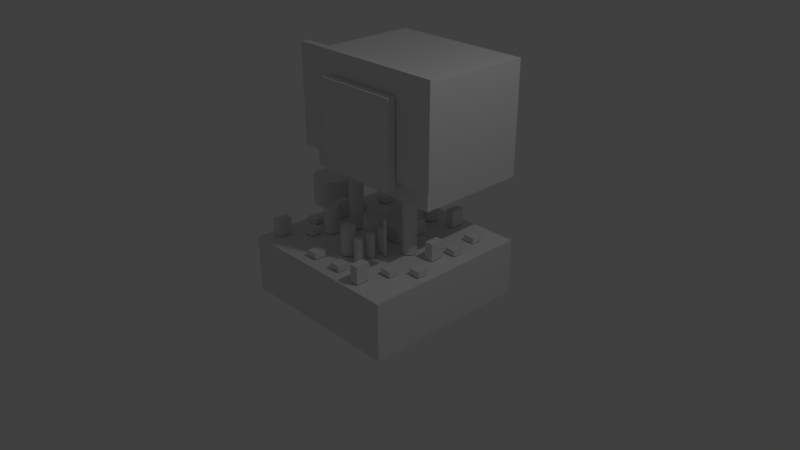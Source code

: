 # Source: satellite_collision.blend  (saved by Blender 2.79.0; exported with 4.5.12 LTS)
import bpy
from mathutils import Matrix  # noqa: F401  (used for matrix-valued properties, if any)

bpy.ops.wm.read_factory_settings(use_empty=True)
scene = bpy.context.scene
scene.name = 'Scene'

# ---- collections
col_collection_1 = bpy.data.collections.new('Collection 1'); scene.collection.children.link(col_collection_1)

# ---- world
world_world = bpy.data.worlds.new('World'); scene.world = world_world
world_world.color = (0.05088, 0.05088, 0.05088)
world_world.use_sun_shadow = False
world_world.sun_shadow_jitter_overblur = 0.0
world_world.cycles.sampling_method = 'MANUAL'

# ---- cameras
cam_camera = bpy.data.cameras.new('Camera')
cam_camera.clip_end = 100.0
cam_camera.lens = 35.0
cam_camera.sensor_width = 32.0
cam_camera.sensor_height = 18.0
cam_camera.ortho_scale = 7.314
cam_camera.dof.focus_distance = 0.0
cam_camera.dof.aperture_fstop = 128.0

# ---- lights
light_lamp = bpy.data.lights.new('Lamp', 'POINT')
light_lamp.transmission_factor = 0.0
light_lamp.cutoff_distance = 30.0
light_lamp.energy = 100.0
light_lamp.shadow_buffer_clip_start = 1.001
light_lamp.shadow_soft_size = 0.1
light_lamp.shadow_maximum_resolution = 0.006
light_lamp.use_absolute_resolution = True

# ---- meshes
me_satellite_mock_up_collision = bpy.data.meshes.new('satellite mock up collision')
me_satellite_mock_up_collision.from_pydata([(83.77, -66.93, 65.44), (83.77, -66.93, -86.96), (83.77, -16.13, 65.44), (83.77, -16.13, -86.96), (-68.63, -66.93, 65.44), (-68.63, -16.13, 65.44), (-68.63, -66.93, -86.96), (-68.63, -16.13, -86.96), (-25.29, -15.37, -14.93), (-24.19, 35.43, -14.84), (-24.19, -15.37, -14.84), (-23.12, 35.43, -14.55), (-23.12, -15.37, -14.55), (-22.12, 35.43, -14.08), (-22.12, -15.37, -14.08), (-21.21, 35.43, -13.45), (-21.21, -15.37, -13.45), (-20.43, 35.43, -12.67), (-20.43, -15.37, -12.67), (-19.79, 35.43, -11.76), (-19.79, -15.37, -11.76), (-19.32, 35.43, -10.76), (-19.32, -15.37, -10.76), (-19.04, 35.43, -9.687), (-19.04, -15.37, -9.687), (-18.94, 35.43, -8.585), (-18.94, -15.37, -8.585), (-19.04, 35.43, -7.482), (-19.04, -15.37, -7.482), (-19.32, 35.43, -6.413), (-19.32, -15.37, -6.413), (-19.79, 35.43, -5.41), (-19.79, -15.37, -5.41), (-20.43, 35.43, -4.503), (-20.43, -15.37, -4.503), (-21.21, 35.43, -3.72), (-21.21, -15.37, -3.72), (-22.12, 35.43, -3.085), (-22.12, -15.37, -3.085), (-23.12, 35.43, -2.618), (-23.12, -15.37, -2.618), (-24.19, 35.43, -2.331), (-24.19, -15.37, -2.331), (-25.29, 35.43, -2.235), (-25.29, -15.37, -2.235), (-26.39, 35.43, -2.331), (-26.39, -15.37, -2.331), (-27.46, 35.43, -2.618), (-27.46, -15.37, -2.618), (-28.47, 35.43, -3.085), (-28.47, -15.37, -3.085), (-29.37, 35.43, -3.72), (-29.37, -15.37, -3.72), (-30.16, 35.43, -4.503), (-30.16, -15.37, -4.503), (-30.79, 35.43, -5.41), (-30.79, -15.37, -5.41), (-31.26, 35.43, -6.413), (-31.26, -15.37, -6.413), (-31.54, 35.43, -7.482), (-31.54, -15.37, -7.482), (-31.64, 35.43, -8.585), (-31.64, -15.37, -8.585), (-31.54, 35.43, -9.687), (-31.54, -15.37, -9.687), (-31.26, 35.43, -10.76), (-31.26, -15.37, -10.76), (-30.79, 35.43, -11.76), (-30.79, -15.37, -11.76), (-30.16, 35.43, -12.67), (-30.16, -15.37, -12.67), (-29.37, 35.43, -13.45), (-29.37, -15.37, -13.45), (-28.47, 35.43, -14.08), (-28.47, -15.37, -14.08), (-27.46, 35.43, -14.55), (-27.46, -15.37, -14.55), (-26.39, 35.43, -14.84), (-26.39, -15.37, -14.84), (-25.29, 35.43, -14.93), (-25.29, 35.43, -8.585), (-25.29, -15.37, -8.585), (73.51, 137.8, -97.48), (73.51, 137.8, 4.115), (73.51, 36.2, -97.48), (73.51, 36.2, 4.115), (-58.1, 137.8, -97.48), (-58.1, 36.2, -97.48), (-58.1, 137.8, 4.115), (-58.1, 36.2, 4.115), (-1.57, -10.29, 45.68), (-1.57, -10.29, 55.84), (-1.57, -15.37, 45.68), (-1.57, -15.37, 55.84), (-11.73, -10.29, 45.68), (-11.73, -15.37, 45.68), (-11.73, -10.29, 55.84), (-11.73, -15.37, 55.84), (34.84, -0.1259, -78.93), (34.84, -0.1259, -66.23), (34.84, -15.37, -78.93), (34.84, -15.37, -66.23), (27.22, -0.1259, -78.93), (27.22, -15.37, -78.93), (27.22, -0.1259, -66.23), (27.22, -15.37, -66.23), (24.31, 4.954, 10.38), (24.03, 4.954, 10.39), (24.03, -15.37, 10.39), (23.76, -15.37, 10.38), (23.76, 4.954, 10.38), (23.2, 4.954, 10.29), (23.2, -15.37, 10.29), (22.67, 4.954, 10.13), (22.67, -15.37, 10.13), (22.17, 4.954, 9.898), (22.17, -15.37, 9.898), (21.7, 4.954, 9.592), (21.7, -15.37, 9.592), (21.29, 4.954, 9.22), (21.29, -15.37, 9.22), (20.93, 4.954, 8.793), (20.93, -15.37, 8.793), (20.64, 4.954, 8.318), (20.64, -15.37, 8.318), (20.43, 4.954, 7.806), (20.43, -15.37, 7.806), (20.29, 4.954, 7.268), (20.29, -15.37, 7.268), (20.23, 4.954, 6.715), (20.23, -15.37, 6.715), (20.25, 4.954, 6.159), (20.25, -15.37, 6.159), (20.35, 4.954, 5.612), (20.35, -15.37, 5.612), (20.53, 4.954, 5.086), (20.53, -15.37, 5.086), (20.78, 4.954, 4.591), (20.78, -15.37, 4.591), (21.1, 4.954, 4.139), (21.1, -15.37, 4.139), (21.49, 4.954, 3.738), (21.49, -15.37, 3.738), (21.93, 4.954, 3.398), (21.93, -15.37, 3.398), (22.42, 4.954, 3.126), (22.42, -15.37, 3.126), (22.94, 4.954, 2.927), (22.94, -15.37, 2.927), (23.48, 4.954, 2.807), (23.48, -15.37, 2.807), (24.03, 4.954, 2.766), (24.03, -15.37, 2.766), (24.59, 4.954, 2.807), (24.59, -15.37, 2.807), (25.13, 4.954, 2.927), (25.13, -15.37, 2.927), (25.65, 4.954, 3.126), (25.65, -15.37, 3.126), (26.14, 4.954, 3.398), (26.14, -15.37, 3.398), (26.58, 4.954, 3.738), (26.58, -15.37, 3.738), (26.96, 4.954, 4.139), (26.96, -15.37, 4.139), (27.29, 4.954, 4.591), (27.29, -15.37, 4.591), (27.54, 4.954, 5.086), (27.54, -15.37, 5.086), (27.72, 4.954, 5.612), (27.72, -15.37, 5.612), (27.82, 4.954, 6.159), (27.82, -15.37, 6.159), (27.84, 4.954, 6.715), (27.84, -15.37, 6.715), (27.78, 4.954, 7.268), (27.78, -15.37, 7.268), (27.64, 4.954, 7.806), (27.64, -15.37, 7.806), (27.42, 4.954, 8.318), (27.42, -15.37, 8.318), (27.13, 4.954, 8.793), (27.13, -15.37, 8.793), (26.78, 4.954, 9.22), (26.78, -15.37, 9.22), (26.36, 4.954, 9.592), (26.36, -15.37, 9.592), (25.9, 4.954, 9.898), (25.9, -15.37, 9.898), (25.39, 4.954, 10.13), (25.39, -15.37, 10.13), (24.86, 4.954, 10.29), (24.86, -15.37, 10.29), (24.31, -15.37, 10.38), (24.03, 4.954, 6.576), (24.03, -15.37, 6.576), (23.58, -2.666, -43.51), (23.58, -2.666, -11.76), (23.58, -15.37, -43.51), (23.58, -15.37, -11.76), (-8.17, -2.666, -43.51), (-8.17, -15.37, -43.51), (-8.17, -2.666, -11.76), (-8.17, -15.37, -11.76), (81.36, 144.1, 11.23), (81.36, 55.25, 11.23), (81.36, 144.1, 4.877), (81.36, 55.25, 4.877), (-65.96, 144.1, 11.23), (-65.96, 144.1, 4.877), (-65.96, 55.25, 11.23), (-65.96, 55.25, 4.877), (-81.2, -15.37, -45.43), (-79.27, 10.03, -45.33), (-79.27, -15.37, -45.33), (-77.37, 10.03, -45.01), (-77.37, -15.37, -45.01), (-75.51, 10.03, -44.5), (-75.51, -15.37, -44.5), (-73.72, 10.03, -43.79), (-73.72, -15.37, -43.79), (-72.02, 10.03, -42.88), (-72.02, -15.37, -42.88), (-70.43, 10.03, -41.8), (-70.43, -15.37, -41.8), (-68.96, 10.03, -40.55), (-68.96, -15.37, -40.55), (-67.63, 10.03, -39.16), (-67.63, -15.37, -39.16), (-66.47, 10.03, -37.62), (-66.47, -15.37, -37.62), (-65.47, 10.03, -35.97), (-65.47, -15.37, -35.97), (-64.66, 10.03, -34.22), (-64.66, -15.37, -34.22), (-64.05, 10.03, -32.4), (-64.05, -15.37, -32.4), (-63.63, 10.03, -30.51), (-63.63, -15.37, -30.51), (-63.43, 10.03, -28.6), (-63.43, -15.37, -28.6), (-63.43, 10.03, -26.67), (-63.43, -15.37, -26.67), (-63.63, 10.03, -24.76), (-63.63, -15.37, -24.76), (-64.05, 10.03, -22.87), (-64.05, -15.37, -22.87), (-64.66, 10.03, -21.05), (-64.66, -15.37, -21.05), (-65.47, 10.03, -19.3), (-65.47, -15.37, -19.3), (-66.47, 10.03, -17.65), (-66.47, -15.37, -17.65), (-67.63, 10.03, -16.11), (-67.63, -15.37, -16.11), (-68.96, 10.03, -14.72), (-68.96, -15.37, -14.72), (-70.43, 10.03, -13.47), (-70.43, -15.37, -13.47), (-72.02, 10.03, -12.39), (-72.02, -15.37, -12.39), (-73.72, 10.03, -11.48), (-73.72, -15.37, -11.48), (-75.51, 10.03, -10.77), (-75.51, -15.37, -10.77), (-77.37, 10.03, -10.25), (-77.37, -15.37, -10.25), (-79.27, 10.03, -9.943), (-79.27, -15.37, -9.943), (-81.2, 10.03, -9.839), (-81.2, -15.37, -9.839), (-83.12, 10.03, -9.943), (-83.12, -15.37, -9.943), (-85.02, 10.03, -10.25), (-85.02, -15.37, -10.25), (-86.88, 10.03, -10.77), (-86.88, -15.37, -10.77), (-88.67, 10.03, -11.48), (-88.67, -15.37, -11.48), (-90.37, 10.03, -12.39), (-90.37, -15.37, -12.39), (-91.96, 10.03, -13.47), (-91.96, -15.37, -13.47), (-93.43, 10.03, -14.72), (-93.43, -15.37, -14.72), (-94.76, 10.03, -16.11), (-94.76, -15.37, -16.11), (-95.92, 10.03, -17.65), (-95.92, -15.37, -17.65), (-96.92, 10.03, -19.3), (-96.92, -15.37, -19.3), (-97.73, 10.03, -21.05), (-97.73, -15.37, -21.05), (-98.34, 10.03, -22.87), (-98.34, -15.37, -22.87), (-98.76, 10.03, -24.76), (-98.76, -15.37, -24.76), (-98.96, 10.03, -26.67), (-98.96, -15.37, -26.67), (-98.96, 10.03, -28.6), (-98.96, -15.37, -28.6), (-98.76, 10.03, -30.51), (-98.76, -15.37, -30.51), (-98.34, 10.03, -32.4), (-98.34, -15.37, -32.4), (-97.73, 10.03, -34.22), (-97.73, -15.37, -34.22), (-96.92, 10.03, -35.97), (-96.92, -15.37, -35.97), (-95.92, 10.03, -37.62), (-95.92, -15.37, -37.62), (-94.76, 10.03, -39.16), (-94.76, -15.37, -39.16), (-93.43, 10.03, -40.55), (-93.43, -15.37, -40.55), (-91.96, 10.03, -41.8), (-91.96, -15.37, -41.8), (-90.37, 10.03, -42.88), (-90.37, -15.37, -42.88), (-88.67, 10.03, -43.79), (-88.67, -15.37, -43.79), (-86.88, 10.03, -44.5), (-86.88, -15.37, -44.5), (-85.02, 10.03, -45.01), (-85.02, -15.37, -45.01), (-83.12, 10.03, -45.33), (-83.12, -15.37, -45.33), (-81.2, 10.03, -45.43), (-81.2, 10.03, -27.63), (-81.2, -15.37, -27.63), (-32.81, -15.37, 7.506), (-31.98, 8.764, 7.56), (-31.98, -15.37, 7.56), (-31.16, 8.764, 7.722), (-31.16, -15.37, 7.722), (-30.38, 8.764, 7.989), (-30.38, -15.37, 7.989), (-29.63, 8.764, 8.357), (-29.63, -15.37, 8.357), (-28.94, 8.764, 8.818), (-28.94, -15.37, 8.818), (-28.32, 8.764, 9.366), (-28.32, -15.37, 9.366), (-27.77, 8.764, 9.99), (-27.77, -15.37, 9.99), (-27.31, 8.764, 10.68), (-27.31, -15.37, 10.68), (-26.94, 8.764, 11.43), (-26.94, -15.37, 11.43), (-26.67, 8.764, 12.21), (-26.67, -15.37, 12.21), (-26.51, 8.764, 13.03), (-26.51, -15.37, 13.03), (-26.46, 8.764, 13.86), (-26.46, -15.37, 13.86), (-26.51, 8.764, 14.68), (-26.51, -15.37, 14.68), (-26.67, 8.764, 15.5), (-26.67, -15.37, 15.5), (-26.94, 8.764, 16.29), (-26.94, -15.37, 16.29), (-27.31, 8.764, 17.03), (-27.31, -15.37, 17.03), (-27.77, 8.764, 17.72), (-27.77, -15.37, 17.72), (-28.32, 8.764, 18.35), (-28.32, -15.37, 18.35), (-28.94, 8.764, 18.89), (-28.94, -15.37, 18.89), (-29.63, 8.764, 19.36), (-29.63, -15.37, 19.36), (-30.38, 8.764, 19.72), (-30.38, -15.37, 19.72), (-31.16, 8.764, 19.99), (-31.16, -15.37, 19.99), (-31.98, 8.764, 20.15), (-31.98, -15.37, 20.15), (-32.81, 8.764, 20.21), (-32.81, -15.37, 20.21), (-33.63, 8.764, 20.15), (-33.63, -15.37, 20.15), (-34.45, 8.764, 19.99), (-34.45, -15.37, 19.99), (-35.24, 8.764, 19.72), (-35.24, -15.37, 19.72), (-35.98, 8.764, 19.36), (-35.98, -15.37, 19.36), (-36.67, 8.764, 18.89), (-36.67, -15.37, 18.89), (-37.3, 8.764, 18.35), (-37.3, -15.37, 18.35), (-37.84, 8.764, 17.72), (-37.84, -15.37, 17.72), (-38.3, 8.764, 17.03), (-38.3, -15.37, 17.03), (-38.67, 8.764, 16.29), (-38.67, -15.37, 16.29), (-38.94, 8.764, 15.5), (-38.94, -15.37, 15.5), (-39.1, 8.764, 14.68), (-39.1, -15.37, 14.68), (-39.16, 8.764, 13.86), (-39.16, -15.37, 13.86), (-39.1, 8.764, 13.03), (-39.1, -15.37, 13.03), (-38.94, 8.764, 12.21), (-38.94, -15.37, 12.21), (-38.67, 8.764, 11.43), (-38.67, -15.37, 11.43), (-38.3, 8.764, 10.68), (-38.3, -15.37, 10.68), (-37.84, 8.764, 9.99), (-37.84, -15.37, 9.99), (-37.3, 8.764, 9.366), (-37.3, -15.37, 9.366), (-36.67, 8.764, 8.818), (-36.67, -15.37, 8.818), (-35.98, 8.764, 8.357), (-35.98, -15.37, 8.357), (-35.24, 8.764, 7.989), (-35.24, -15.37, 7.989), (-34.45, 8.764, 7.722), (-34.45, -15.37, 7.722), (-33.63, 8.764, 7.56), (-33.63, -15.37, 7.56), (-32.81, 8.764, 7.506), (-32.81, 8.764, 13.86), (-32.81, -15.37, 13.86), (45.8, 123.9, 19.61), (45.8, 47.71, 19.61), (45.8, 123.9, 11.99), (45.8, 47.71, 11.99), (-30.4, 123.9, 19.61), (-30.4, 123.9, 11.99), (-30.4, 47.71, 19.61), (-30.4, 47.71, 11.99), (31.53, -15.37, 8.875), (31.75, 17.65, 8.894), (31.75, -15.37, 8.894), (31.97, 17.65, 8.951), (31.97, -15.37, 8.951), (32.17, 17.65, 9.045), (32.17, -15.37, 9.045), (32.35, 17.65, 9.172), (32.35, -15.37, 9.172), (32.51, 17.65, 9.328), (32.51, -15.37, 9.328), (32.63, 17.65, 9.51), (32.63, -15.37, 9.51), (32.73, 17.65, 9.71), (32.73, -15.37, 9.71), (32.78, 17.65, 9.924), (32.78, -15.37, 9.924), (32.8, 17.65, 10.14), (32.8, -15.37, 10.14), (32.78, 17.65, 10.37), (32.78, -15.37, 10.37), (32.73, 17.65, 10.58), (32.73, -15.37, 10.58), (32.63, 17.65, 10.78), (32.63, -15.37, 10.78), (32.51, 17.65, 10.96), (32.51, -15.37, 10.96), (32.35, 17.65, 11.12), (32.35, -15.37, 11.12), (32.17, 17.65, 11.24), (32.17, -15.37, 11.24), (31.97, 17.65, 11.34), (31.97, -15.37, 11.34), (31.75, 17.65, 11.4), (31.75, -15.37, 11.4), (31.53, 17.65, 11.41), (31.53, -15.37, 11.41), (31.31, 17.65, 11.4), (31.31, -15.37, 11.4), (31.1, 17.65, 11.34), (31.1, -15.37, 11.34), (30.9, 17.65, 11.24), (30.9, -15.37, 11.24), (30.72, 17.65, 11.12), (30.72, -15.37, 11.12), (30.56, 17.65, 10.96), (30.56, -15.37, 10.96), (30.43, 17.65, 10.78), (30.43, -15.37, 10.78), (30.34, 17.65, 10.58), (30.34, -15.37, 10.58), (30.28, 17.65, 10.37), (30.28, -15.37, 10.37), (30.26, 17.65, 10.14), (30.26, -15.37, 10.14), (30.28, 17.65, 9.924), (30.28, -15.37, 9.924), (30.34, 17.65, 9.71), (30.34, -15.37, 9.71), (30.43, 17.65, 9.51), (30.43, -15.37, 9.51), (30.56, 17.65, 9.328), (30.56, -15.37, 9.328), (30.72, 17.65, 9.172), (30.72, -15.37, 9.172), (30.9, 17.65, 9.045), (30.9, -15.37, 9.045), (31.1, 17.65, 8.951), (31.1, -15.37, 8.951), (31.31, 17.65, 8.894), (31.31, -15.37, 8.894), (31.53, 17.65, 8.875), (31.53, 17.65, 10.14), (31.53, -15.37, 10.14), (-41.71, -10.29, -67.11), (-41.71, -10.29, -56.95), (-41.71, -15.37, -67.11), (-41.71, -15.37, -56.95), (-51.87, -10.29, -67.11), (-51.87, -15.37, -67.11), (-51.87, -10.29, -56.95), (-51.87, -15.37, -56.95), (-46.5, -10.29, -39.4), (-46.5, -10.29, -29.24), (-46.5, -15.37, -39.4), (-46.5, -15.37, -29.24), (-56.66, -10.29, -39.4), (-56.66, -15.37, -39.4), (-56.66, -10.29, -29.24), (-56.66, -15.37, -29.24), (-51.73, -10.29, 6.523), (-51.73, -10.29, 16.68), (-51.73, -15.37, 6.523), (-51.73, -15.37, 16.68), (-61.89, -10.29, 6.523), (-61.89, -15.37, 6.523), (-61.89, -10.29, 16.68), (-61.89, -15.37, 16.68), (-36.12, -10.29, 22.61), (-36.12, -10.29, 32.77), (-36.12, -15.37, 22.61), (-36.12, -15.37, 32.77), (-46.28, -10.29, 22.61), (-46.28, -15.37, 22.61), (-46.28, -10.29, 32.77), (-46.28, -15.37, 32.77), (27.14, -10.29, 45.68), (27.14, -10.29, 55.84), (27.14, -15.37, 45.68), (27.14, -15.37, 55.84), (16.98, -10.29, 45.68), (16.98, -15.37, 45.68), (16.98, -10.29, 55.84), (16.98, -15.37, 55.84), (61.69, -10.29, 22.61), (61.69, -10.29, 32.77), (61.69, -15.37, 22.61), (61.69, -15.37, 32.77), (51.53, -10.29, 22.61), (51.53, -15.37, 22.61), (51.53, -10.29, 32.77), (51.53, -15.37, 32.77), (77.3, -10.29, 6.523), (77.3, -10.29, 16.68), (77.3, -15.37, 6.523), (77.3, -15.37, 16.68), (67.14, -10.29, 6.523), (67.14, -15.37, 6.523), (67.14, -10.29, 16.68), (67.14, -15.37, 16.68), (72.07, -10.29, -39.4), (72.07, -10.29, -29.24), (72.07, -15.37, -39.4), (72.07, -15.37, -29.24), (61.91, -10.29, -39.4), (61.91, -15.37, -39.4), (61.91, -10.29, -29.24), (61.91, -15.37, -29.24), (67.28, -10.29, -67.11), (67.28, -10.29, -56.95), (67.28, -15.37, -67.11), (67.28, -15.37, -56.95), (57.12, -10.29, -67.11), (57.12, -15.37, -67.11), (57.12, -10.29, -56.95), (57.12, -15.37, -56.95), (7.705, -15.37, -72.08), (8.808, 35.43, -71.99), (8.808, -15.37, -71.99), (9.877, 35.43, -71.7), (9.877, -15.37, -71.7), (10.88, 35.43, -71.23), (10.88, -15.37, -71.23), (11.79, 35.43, -70.6), (11.79, -15.37, -70.6), (12.57, 35.43, -69.82), (12.57, -15.37, -69.82), (13.2, 35.43, -68.91), (13.2, -15.37, -68.91), (13.67, 35.43, -67.91), (13.67, -15.37, -67.91), (13.96, 35.43, -66.84), (13.96, -15.37, -66.84), (14.05, 35.43, -65.73), (14.05, -15.37, -65.73), (13.96, 35.43, -64.63), (13.96, -15.37, -64.63), (13.67, 35.43, -63.56), (13.67, -15.37, -63.56), (13.2, 35.43, -62.56), (13.2, -15.37, -62.56), (12.57, 35.43, -61.65), (12.57, -15.37, -61.65), (11.79, 35.43, -60.87), (11.79, -15.37, -60.87), (10.88, 35.43, -60.24), (10.88, -15.37, -60.24), (9.877, 35.43, -59.77), (9.877, -15.37, -59.77), (8.808, 35.43, -59.48), (8.808, -15.37, -59.48), (7.705, 35.43, -59.38), (7.705, -15.37, -59.38), (6.602, 35.43, -59.48), (6.602, -15.37, -59.48), (5.533, 35.43, -59.77), (5.533, -15.37, -59.77), (4.53, 35.43, -60.24), (4.53, -15.37, -60.24), (3.623, 35.43, -60.87), (3.623, -15.37, -60.87), (2.841, 35.43, -61.65), (2.841, -15.37, -61.65), (2.206, 35.43, -62.56), (2.206, -15.37, -62.56), (1.738, 35.43, -63.56), (1.738, -15.37, -63.56), (1.451, 35.43, -64.63), (1.451, -15.37, -64.63), (1.355, 35.43, -65.73), (1.355, -15.37, -65.73), (1.451, 35.43, -66.84), (1.451, -15.37, -66.84), (1.738, 35.43, -67.91), (1.738, -15.37, -67.91), (2.206, 35.43, -68.91), (2.206, -15.37, -68.91), (2.841, 35.43, -69.82), (2.841, -15.37, -69.82), (3.623, 35.43, -70.6), (3.623, -15.37, -70.6), (4.53, 35.43, -71.23), (4.53, -15.37, -71.23), (5.533, 35.43, -71.7), (5.533, -15.37, -71.7), (6.602, 35.43, -71.99), (6.602, -15.37, -71.99), (7.705, 35.43, -72.08), (7.705, 35.43, -65.73), (7.705, -15.37, -65.73), (40.7, -15.37, -14.93), (41.8, 35.43, -14.84), (41.8, -15.37, -14.84), (42.87, 35.43, -14.55), (42.87, -15.37, -14.55), (43.88, 35.43, -14.08), (43.88, -15.37, -14.08), (44.78, 35.43, -13.45), (44.78, -15.37, -13.45), (45.56, 35.43, -12.67), (45.56, -15.37, -12.67), (46.2, 35.43, -11.76), (46.2, -15.37, -11.76), (46.67, 35.43, -10.76), (46.67, -15.37, -10.76), (46.95, 35.43, -9.687), (46.95, -15.37, -9.687), (47.05, 35.43, -8.585), (47.05, -15.37, -8.585), (46.95, 35.43, -7.482), (46.95, -15.37, -7.482), (46.67, 35.43, -6.413), (46.67, -15.37, -6.413), (46.2, 35.43, -5.41), (46.2, -15.37, -5.41), (45.56, 35.43, -4.503), (45.56, -15.37, -4.503), (44.78, 35.43, -3.72), (44.78, -15.37, -3.72), (43.88, 35.43, -3.085), (43.88, -15.37, -3.085), (42.87, 35.43, -2.618), (42.87, -15.37, -2.618), (41.8, 35.43, -2.331), (41.8, -15.37, -2.331), (40.7, 35.43, -2.235), (40.7, -15.37, -2.235), (39.6, 35.43, -2.331), (39.6, -15.37, -2.331), (38.53, 35.43, -2.618), (38.53, -15.37, -2.618), (37.53, 35.43, -3.085), (37.53, -15.37, -3.085), (36.62, 35.43, -3.72), (36.62, -15.37, -3.72), (35.84, 35.43, -4.503), (35.84, -15.37, -4.503), (35.2, 35.43, -5.41), (35.2, -15.37, -5.41), (34.73, 35.43, -6.413), (34.73, -15.37, -6.413), (34.45, 35.43, -7.482), (34.45, -15.37, -7.482), (34.35, 35.43, -8.585), (34.35, -15.37, -8.585), (34.45, 35.43, -9.687), (34.45, -15.37, -9.687), (34.73, 35.43, -10.76), (34.73, -15.37, -10.76), (35.2, 35.43, -11.76), (35.2, -15.37, -11.76), (35.84, 35.43, -12.67), (35.84, -15.37, -12.67), (36.62, 35.43, -13.45), (36.62, -15.37, -13.45), (37.53, 35.43, -14.08), (37.53, -15.37, -14.08), (38.53, 35.43, -14.55), (38.53, -15.37, -14.55), (39.6, 35.43, -14.84), (39.6, -15.37, -14.84), (40.7, 35.43, -14.93), (40.7, 35.43, -8.585), (40.7, -15.37, -8.585), (-53.94, -0.1259, 40.56), (-53.94, -0.1259, 53.26), (-53.94, -15.37, 40.56), (-53.94, -15.37, 53.26), (-61.56, -0.1259, 40.56), (-61.56, -15.37, 40.56), (-61.56, -0.1259, 53.26), (-61.56, -15.37, 53.26), (-46.38, -0.1259, -18.3), (-46.38, -0.1259, -5.601), (-46.38, -15.37, -18.3), (-46.38, -15.37, -5.601), (-54.0, -0.1259, -18.3), (-54.0, -15.37, -18.3), (-54.0, -0.1259, -5.601), (-54.0, -15.37, -5.601), (-50.55, -0.1259, -82.46), (-50.55, -0.1259, -69.76), (-50.55, -15.37, -82.46), (-50.55, -15.37, -69.76), (-58.17, -0.1259, -82.46), (-58.17, -15.37, -82.46), (-58.17, -0.1259, -69.76), (-58.17, -15.37, -69.76), (52.32, -0.1259, 45.69), (52.32, -0.1259, 58.39), (52.32, -15.37, 45.69), (52.32, -15.37, 58.39), (44.7, -0.1259, 45.69), (44.7, -15.37, 45.69), (44.7, -0.1259, 58.39), (44.7, -15.37, 58.39), (65.27, -0.1259, -22.72), (65.27, -0.1259, -10.02), (65.27, -15.37, -22.72), (65.27, -15.37, -10.02), (57.65, -0.1259, -22.72), (57.65, -15.37, -22.72), (57.65, -0.1259, -10.02), (57.65, -15.37, -10.02), (24.31, 4.954, 23.08), (24.03, 4.954, 23.09), (24.03, -15.37, 23.09), (23.76, -15.37, 23.08), (23.76, 4.954, 23.08), (23.2, 4.954, 22.99), (23.2, -15.37, 22.99), (22.67, 4.954, 22.83), (22.67, -15.37, 22.83), (22.17, 4.954, 22.6), (22.17, -15.37, 22.6), (21.7, 4.954, 22.29), (21.7, -15.37, 22.29), (21.29, 4.954, 21.92), (21.29, -15.37, 21.92), (20.93, 4.954, 21.49), (20.93, -15.37, 21.49), (20.64, 4.954, 21.02), (20.64, -15.37, 21.02), (20.43, 4.954, 20.51), (20.43, -15.37, 20.51), (20.29, 4.954, 19.97), (20.29, -15.37, 19.97), (20.23, 4.954, 19.42), (20.23, -15.37, 19.42), (20.25, 4.954, 18.86), (20.25, -15.37, 18.86), (20.35, 4.954, 18.31), (20.35, -15.37, 18.31), (20.53, 4.954, 17.79), (20.53, -15.37, 17.79), (20.78, 4.954, 17.29), (20.78, -15.37, 17.29), (21.1, 4.954, 16.84), (21.1, -15.37, 16.84), (21.49, 4.954, 16.44), (21.49, -15.37, 16.44), (21.93, 4.954, 16.1), (21.93, -15.37, 16.1), (22.42, 4.954, 15.83), (22.42, -15.37, 15.83), (22.94, 4.954, 15.63), (22.94, -15.37, 15.63), (23.48, 4.954, 15.51), (23.48, -15.37, 15.51), (24.03, 4.954, 15.47), (24.03, -15.37, 15.47), (24.59, 4.954, 15.51), (24.59, -15.37, 15.51), (25.13, 4.954, 15.63), (25.13, -15.37, 15.63), (25.65, 4.954, 15.83), (25.65, -15.37, 15.83), (26.14, 4.954, 16.1), (26.14, -15.37, 16.1), (26.58, 4.954, 16.44), (26.58, -15.37, 16.44), (26.96, 4.954, 16.84), (26.96, -15.37, 16.84), (27.29, 4.954, 17.29), (27.29, -15.37, 17.29), (27.54, 4.954, 17.79), (27.54, -15.37, 17.79), (27.72, 4.954, 18.31), (27.72, -15.37, 18.31), (27.82, 4.954, 18.86), (27.82, -15.37, 18.86), (27.84, 4.954, 19.42), (27.84, -15.37, 19.42), (27.78, 4.954, 19.97), (27.78, -15.37, 19.97), (27.64, 4.954, 20.51), (27.64, -15.37, 20.51), (27.42, 4.954, 21.02), (27.42, -15.37, 21.02), (27.13, 4.954, 21.49), (27.13, -15.37, 21.49), (26.78, 4.954, 21.92), (26.78, -15.37, 21.92), (26.36, 4.954, 22.29), (26.36, -15.37, 22.29), (25.9, 4.954, 22.6), (25.9, -15.37, 22.6), (25.39, 4.954, 22.83), (25.39, -15.37, 22.83), (24.86, 4.954, 22.99), (24.86, -15.37, 22.99), (24.31, -15.37, 23.08), (24.03, 4.954, 19.28), (24.03, -15.37, 19.28), (24.31, 4.954, 35.78), (24.03, 4.954, 35.79), (24.03, -15.37, 35.79), (23.76, -15.37, 35.78), (23.76, 4.954, 35.78), (23.2, 4.954, 35.69), (23.2, -15.37, 35.69), (22.67, 4.954, 35.53), (22.67, -15.37, 35.53), (22.17, 4.954, 35.3), (22.17, -15.37, 35.3), (21.7, 4.954, 34.99), (21.7, -15.37, 34.99), (21.29, 4.954, 34.62), (21.29, -15.37, 34.62), (20.93, 4.954, 34.19), (20.93, -15.37, 34.19), (20.64, 4.954, 33.72), (20.64, -15.37, 33.72), (20.43, 4.954, 33.21), (20.43, -15.37, 33.21), (20.29, 4.954, 32.67), (20.29, -15.37, 32.67), (20.23, 4.954, 32.12), (20.23, -15.37, 32.12), (20.25, 4.954, 31.56), (20.25, -15.37, 31.56), (20.35, 4.954, 31.01), (20.35, -15.37, 31.01), (20.53, 4.954, 30.49), (20.53, -15.37, 30.49), (20.78, 4.954, 29.99), (20.78, -15.37, 29.99), (21.1, 4.954, 29.54), (21.1, -15.37, 29.54), (21.49, 4.954, 29.14), (21.49, -15.37, 29.14), (21.93, 4.954, 28.8), (21.93, -15.37, 28.8), (22.42, 4.954, 28.53), (22.42, -15.37, 28.53), (22.94, 4.954, 28.33), (22.94, -15.37, 28.33), (23.48, 4.954, 28.21), (23.48, -15.37, 28.21), (24.03, 4.954, 28.17), (24.03, -15.37, 28.17), (24.59, 4.954, 28.21), (24.59, -15.37, 28.21), (25.13, 4.954, 28.33), (25.13, -15.37, 28.33), (25.65, 4.954, 28.53), (25.65, -15.37, 28.53), (26.14, 4.954, 28.8), (26.14, -15.37, 28.8), (26.58, 4.954, 29.14), (26.58, -15.37, 29.14), (26.96, 4.954, 29.54), (26.96, -15.37, 29.54), (27.29, 4.954, 29.99), (27.29, -15.37, 29.99), (27.54, 4.954, 30.49), (27.54, -15.37, 30.49), (27.72, 4.954, 31.01), (27.72, -15.37, 31.01), (27.82, 4.954, 31.56), (27.82, -15.37, 31.56), (27.84, 4.954, 32.12), (27.84, -15.37, 32.12), (27.78, 4.954, 32.67), (27.78, -15.37, 32.67), (27.64, 4.954, 33.21), (27.64, -15.37, 33.21), (27.42, 4.954, 33.72), (27.42, -15.37, 33.72), (27.13, 4.954, 34.19), (27.13, -15.37, 34.19), (26.78, 4.954, 34.62), (26.78, -15.37, 34.62), (26.36, 4.954, 34.99), (26.36, -15.37, 34.99), (25.9, 4.954, 35.3), (25.9, -15.37, 35.3), (25.39, 4.954, 35.53), (25.39, -15.37, 35.53), (24.86, 4.954, 35.69), (24.86, -15.37, 35.69), (24.31, -15.37, 35.78), (24.03, 4.954, 31.98), (24.03, -15.37, 31.98), (7.705, -15.37, -1.854), (8.534, 8.764, -1.8), (8.534, -15.37, -1.8), (9.348, 8.764, -1.638), (9.348, -15.37, -1.638), (10.13, 8.764, -1.371), (10.13, -15.37, -1.371), (10.88, 8.764, -1.003), (10.88, -15.37, -1.003), (11.57, 8.764, -0.542), (11.57, -15.37, -0.542), (12.2, 8.764, 0.005676), (12.2, -15.37, 0.005676), (12.74, 8.764, 0.6302), (12.74, -15.37, 0.6302), (13.2, 8.764, 1.321), (13.2, -15.37, 1.321), (13.57, 8.764, 2.066), (13.57, -15.37, 2.066), (13.84, 8.764, 2.852), (13.84, -15.37, 2.852), (14.0, 8.764, 3.667), (14.0, -15.37, 3.667), (14.05, 8.764, 4.496), (14.05, -15.37, 4.496), (14.0, 8.764, 5.325), (14.0, -15.37, 5.325), (13.84, 8.764, 6.139), (13.84, -15.37, 6.139), (13.57, 8.764, 6.926), (13.57, -15.37, 6.926), (13.2, 8.764, 7.671), (13.2, -15.37, 7.671), (12.74, 8.764, 8.361), (12.74, -15.37, 8.361), (12.2, 8.764, 8.986), (12.2, -15.37, 8.986), (11.57, 8.764, 9.534), (11.57, -15.37, 9.534), (10.88, 8.764, 9.995), (10.88, -15.37, 9.995), (10.13, 8.764, 10.36), (10.13, -15.37, 10.36), (9.348, 8.764, 10.63), (9.348, -15.37, 10.63), (8.534, 8.764, 10.79), (8.534, -15.37, 10.79), (7.705, 8.764, 10.85), (7.705, -15.37, 10.85), (6.876, 8.764, 10.79), (6.876, -15.37, 10.79), (6.061, 8.764, 10.63), (6.061, -15.37, 10.63), (5.275, 8.764, 10.36), (5.275, -15.37, 10.36), (4.53, 8.764, 9.995), (4.53, -15.37, 9.995), (3.839, 8.764, 9.534), (3.839, -15.37, 9.534), (3.215, 8.764, 8.986), (3.215, -15.37, 8.986), (2.667, 8.764, 8.361), (2.667, -15.37, 8.361), (2.206, 8.764, 7.671), (2.206, -15.37, 7.671), (1.838, 8.764, 6.926), (1.838, -15.37, 6.926), (1.571, 8.764, 6.139), (1.571, -15.37, 6.139), (1.409, 8.764, 5.325), (1.409, -15.37, 5.325), (1.355, 8.764, 4.496), (1.355, -15.37, 4.496), (1.409, 8.764, 3.667), (1.409, -15.37, 3.667), (1.571, 8.764, 2.852), (1.571, -15.37, 2.852), (1.838, 8.764, 2.066), (1.838, -15.37, 2.066), (2.206, 8.764, 1.321), (2.206, -15.37, 1.321), (2.667, 8.764, 0.6302), (2.667, -15.37, 0.6302), (3.215, 8.764, 0.005676), (3.215, -15.37, 0.005676), (3.839, 8.764, -0.542), (3.839, -15.37, -0.542), (4.53, 8.764, -1.003), (4.53, -15.37, -1.003), (5.275, 8.764, -1.371), (5.275, -15.37, -1.371), (6.061, 8.764, -1.638), (6.061, -15.37, -1.638), (6.876, 8.764, -1.8), (6.876, -15.37, -1.8), (7.705, 8.764, -1.854), (7.705, 8.764, 4.496), (7.705, -15.37, 4.496), (7.705, -15.37, 22.57), (8.534, 8.764, 22.63), (8.534, -15.37, 22.63), (9.348, 8.764, 22.79), (9.348, -15.37, 22.79), (10.13, 8.764, 23.06), (10.13, -15.37, 23.06), (10.88, 8.764, 23.42), (10.88, -15.37, 23.42), (11.57, 8.764, 23.88), (11.57, -15.37, 23.88), (12.2, 8.764, 24.43), (12.2, -15.37, 24.43), (12.74, 8.764, 25.06), (12.74, -15.37, 25.06), (13.2, 8.764, 25.75), (13.2, -15.37, 25.75), (13.57, 8.764, 26.49), (13.57, -15.37, 26.49), (13.84, 8.764, 27.28), (13.84, -15.37, 27.28), (14.0, 8.764, 28.09), (14.0, -15.37, 28.09), (14.05, 8.764, 28.92), (14.05, -15.37, 28.92), (14.0, 8.764, 29.75), (14.0, -15.37, 29.75), (13.84, 8.764, 30.57), (13.84, -15.37, 30.57), (13.57, 8.764, 31.35), (13.57, -15.37, 31.35), (13.2, 8.764, 32.1), (13.2, -15.37, 32.1), (12.74, 8.764, 32.79), (12.74, -15.37, 32.79), (12.2, 8.764, 33.41), (12.2, -15.37, 33.41), (11.57, 8.764, 33.96), (11.57, -15.37, 33.96), (10.88, 8.764, 34.42), (10.88, -15.37, 34.42), (10.13, 8.764, 34.79), (10.13, -15.37, 34.79), (9.348, 8.764, 35.06), (9.348, -15.37, 35.06), (8.534, 8.764, 35.22), (8.534, -15.37, 35.22), (7.705, 8.764, 35.27), (7.705, -15.37, 35.27), (6.876, 8.764, 35.22), (6.876, -15.37, 35.22), (6.061, 8.764, 35.06), (6.061, -15.37, 35.06), (5.275, 8.764, 34.79), (5.275, -15.37, 34.79), (4.53, 8.764, 34.42), (4.53, -15.37, 34.42), (3.839, 8.764, 33.96), (3.839, -15.37, 33.96), (3.215, 8.764, 33.41), (3.215, -15.37, 33.41), (2.667, 8.764, 32.79), (2.667, -15.37, 32.79), (2.206, 8.764, 32.1), (2.206, -15.37, 32.1), (1.838, 8.764, 31.35), (1.838, -15.37, 31.35), (1.571, 8.764, 30.57), (1.571, -15.37, 30.57), (1.409, 8.764, 29.75), (1.409, -15.37, 29.75), (1.355, 8.764, 28.92), (1.355, -15.37, 28.92), (1.409, 8.764, 28.09), (1.409, -15.37, 28.09), (1.571, 8.764, 27.28), (1.571, -15.37, 27.28), (1.838, 8.764, 26.49), (1.838, -15.37, 26.49), (2.206, 8.764, 25.75), (2.206, -15.37, 25.75), (2.667, 8.764, 25.06), (2.667, -15.37, 25.06), (3.215, 8.764, 24.43), (3.215, -15.37, 24.43), (3.839, 8.764, 23.88), (3.839, -15.37, 23.88), (4.53, 8.764, 23.42), (4.53, -15.37, 23.42), (5.275, 8.764, 23.06), (5.275, -15.37, 23.06), (6.061, 8.764, 22.79), (6.061, -15.37, 22.79), (6.876, 8.764, 22.63), (6.876, -15.37, 22.63), (7.705, 8.764, 22.57), (7.705, 8.764, 28.92), (7.705, -15.37, 28.92)], [], [(0, 1, 2), (2, 1, 3), (4, 0, 5), (5, 0, 2), (6, 4, 7), (7, 4, 5), (1, 6, 3), (3, 6, 7), (4, 6, 0), (0, 6, 1), (7, 5, 3), (3, 5, 2), (8, 9, 10), (10, 9, 11), (10, 11, 12), (12, 11, 13), (12, 13, 14), (14, 13, 15), (14, 15, 16), (16, 15, 17), (16, 17, 18), (18, 17, 19), (18, 19, 20), (20, 19, 21), (20, 21, 22), (22, 21, 23), (22, 23, 24), (24, 23, 25), (24, 25, 26), (26, 25, 27), (26, 27, 28), (28, 27, 29), (28, 29, 30), (30, 29, 31), (30, 31, 32), (32, 31, 33), (32, 33, 34), (34, 33, 35), (34, 35, 36), (36, 35, 37), (36, 37, 38), (38, 37, 39), (38, 39, 40), (40, 39, 41), (40, 41, 42), (42, 41, 43), (42, 43, 44), (44, 43, 45), (44, 45, 46), (46, 45, 47), (46, 47, 48), (48, 47, 49), (48, 49, 50), (50, 49, 51), (50, 51, 52), (52, 51, 53), (52, 53, 54), (54, 53, 55), (54, 55, 56), (56, 55, 57), (56, 57, 58), (58, 57, 59), (58, 59, 60), (60, 59, 61), (60, 61, 62), (62, 61, 63), (62, 63, 64), (64, 63, 65), (64, 65, 66), (66, 65, 67), (66, 67, 68), (68, 67, 69), (68, 69, 70), (70, 69, 71), (70, 71, 72), (72, 71, 73), (72, 73, 74), (74, 73, 75), (74, 75, 76), (76, 75, 77), (76, 77, 78), (78, 77, 79), (78, 79, 8), (8, 79, 9), (47, 45, 80), (80, 45, 43), (80, 43, 41), (53, 51, 80), (80, 51, 49), (80, 49, 47), (59, 57, 80), (80, 57, 55), (80, 55, 53), (65, 63, 80), (80, 63, 61), (80, 61, 59), (71, 69, 80), (80, 69, 67), (80, 67, 65), (77, 75, 80), (80, 75, 73), (80, 73, 71), (11, 9, 80), (80, 9, 79), (80, 79, 77), (17, 15, 80), (80, 15, 13), (80, 13, 11), (23, 21, 80), (80, 21, 19), (80, 19, 17), (29, 27, 80), (80, 27, 25), (80, 25, 23), (35, 33, 80), (80, 33, 31), (80, 31, 29), (41, 39, 80), (80, 39, 37), (80, 37, 35), (40, 42, 81), (81, 42, 44), (81, 44, 46), (34, 36, 81), (81, 36, 38), (81, 38, 40), (28, 30, 81), (81, 30, 32), (81, 32, 34), (22, 24, 81), (81, 24, 26), (81, 26, 28), (16, 18, 81), (81, 18, 20), (81, 20, 22), (10, 12, 81), (81, 12, 14), (81, 14, 16), (76, 78, 81), (81, 78, 8), (81, 8, 10), (70, 72, 81), (81, 72, 74), (81, 74, 76), (64, 66, 81), (81, 66, 68), (81, 68, 70), (58, 60, 81), (81, 60, 62), (81, 62, 64), (52, 54, 81), (81, 54, 56), (81, 56, 58), (46, 48, 81), (81, 48, 50), (81, 50, 52), (82, 83, 84), (84, 83, 85), (86, 82, 87), (87, 82, 84), (88, 86, 89), (89, 86, 87), (83, 88, 85), (85, 88, 89), (86, 88, 82), (82, 88, 83), (89, 87, 85), (85, 87, 84), (90, 91, 92), (92, 91, 93), (94, 90, 95), (95, 90, 92), (96, 94, 97), (97, 94, 95), (91, 96, 93), (93, 96, 97), (94, 96, 90), (90, 96, 91), (97, 95, 93), (93, 95, 92), (98, 99, 100), (100, 99, 101), (102, 98, 103), (103, 98, 100), (104, 102, 105), (105, 102, 103), (99, 104, 101), (101, 104, 105), (102, 104, 98), (98, 104, 99), (105, 103, 101), (101, 103, 100), (106, 107, 108), (108, 107, 109), (107, 110, 109), (109, 110, 111), (109, 111, 112), (112, 111, 113), (112, 113, 114), (114, 113, 115), (114, 115, 116), (116, 115, 117), (116, 117, 118), (118, 117, 119), (118, 119, 120), (120, 119, 121), (120, 121, 122), (122, 121, 123), (122, 123, 124), (124, 123, 125), (124, 125, 126), (126, 125, 127), (126, 127, 128), (128, 127, 129), (128, 129, 130), (130, 129, 131), (130, 131, 132), (132, 131, 133), (132, 133, 134), (134, 133, 135), (134, 135, 136), (136, 135, 137), (136, 137, 138), (138, 137, 139), (138, 139, 140), (140, 139, 141), (140, 141, 142), (142, 141, 143), (142, 143, 144), (144, 143, 145), (144, 145, 146), (146, 145, 147), (146, 147, 148), (148, 147, 149), (148, 149, 150), (150, 149, 151), (150, 151, 152), (152, 151, 153), (152, 153, 154), (154, 153, 155), (154, 155, 156), (156, 155, 157), (156, 157, 158), (158, 157, 159), (158, 159, 160), (160, 159, 161), (160, 161, 162), (162, 161, 163), (162, 163, 164), (164, 163, 165), (164, 165, 166), (166, 165, 167), (166, 167, 168), (168, 167, 169), (168, 169, 170), (170, 169, 171), (170, 171, 172), (172, 171, 173), (172, 173, 174), (174, 173, 175), (174, 175, 176), (176, 175, 177), (176, 177, 178), (178, 177, 179), (178, 179, 180), (180, 179, 181), (180, 181, 182), (182, 181, 183), (182, 183, 184), (184, 183, 185), (184, 185, 186), (186, 185, 187), (186, 187, 188), (188, 187, 189), (188, 189, 190), (190, 189, 191), (190, 191, 192), (192, 191, 106), (192, 106, 193), (193, 106, 108), (107, 106, 194), (107, 194, 110), (115, 113, 194), (194, 113, 111), (194, 111, 110), (121, 119, 194), (194, 119, 117), (194, 117, 115), (127, 125, 194), (194, 125, 123), (194, 123, 121), (133, 131, 194), (194, 131, 129), (194, 129, 127), (139, 137, 194), (194, 137, 135), (194, 135, 133), (145, 143, 194), (194, 143, 141), (194, 141, 139), (151, 149, 194), (194, 149, 147), (194, 147, 145), (157, 155, 194), (194, 155, 153), (194, 153, 151), (163, 161, 194), (194, 161, 159), (194, 159, 157), (169, 167, 194), (194, 167, 165), (194, 165, 163), (175, 173, 194), (194, 173, 171), (194, 171, 169), (181, 179, 194), (194, 179, 177), (194, 177, 175), (187, 185, 194), (194, 185, 183), (194, 183, 181), (106, 191, 194), (194, 191, 189), (194, 189, 187), (108, 109, 195), (108, 195, 193), (188, 190, 195), (195, 190, 192), (195, 192, 193), (182, 184, 195), (195, 184, 186), (195, 186, 188), (176, 178, 195), (195, 178, 180), (195, 180, 182), (170, 172, 195), (195, 172, 174), (195, 174, 176), (164, 166, 195), (195, 166, 168), (195, 168, 170), (158, 160, 195), (195, 160, 162), (195, 162, 164), (152, 154, 195), (195, 154, 156), (195, 156, 158), (146, 148, 195), (195, 148, 150), (195, 150, 152), (140, 142, 195), (195, 142, 144), (195, 144, 146), (134, 136, 195), (195, 136, 138), (195, 138, 140), (128, 130, 195), (195, 130, 132), (195, 132, 134), (122, 124, 195), (195, 124, 126), (195, 126, 128), (116, 118, 195), (195, 118, 120), (195, 120, 122), (109, 112, 195), (195, 112, 114), (195, 114, 116), (196, 197, 198), (198, 197, 199), (200, 196, 201), (201, 196, 198), (202, 200, 203), (203, 200, 201), (197, 202, 199), (199, 202, 203), (200, 202, 196), (196, 202, 197), (203, 201, 199), (199, 201, 198), (204, 205, 206), (206, 205, 207), (208, 204, 209), (209, 204, 206), (210, 208, 211), (211, 208, 209), (205, 210, 207), (207, 210, 211), (208, 210, 204), (204, 210, 205), (211, 209, 207), (207, 209, 206), (212, 213, 214), (214, 213, 215), (214, 215, 216), (216, 215, 217), (216, 217, 218), (218, 217, 219), (218, 219, 220), (220, 219, 221), (220, 221, 222), (222, 221, 223), (222, 223, 224), (224, 223, 225), (224, 225, 226), (226, 225, 227), (226, 227, 228), (228, 227, 229), (228, 229, 230), (230, 229, 231), (230, 231, 232), (232, 231, 233), (232, 233, 234), (234, 233, 235), (234, 235, 236), (236, 235, 237), (236, 237, 238), (238, 237, 239), (238, 239, 240), (240, 239, 241), (240, 241, 242), (242, 241, 243), (242, 243, 244), (244, 243, 245), (244, 245, 246), (246, 245, 247), (246, 247, 248), (248, 247, 249), (248, 249, 250), (250, 249, 251), (250, 251, 252), (252, 251, 253), (252, 253, 254), (254, 253, 255), (254, 255, 256), (256, 255, 257), (256, 257, 258), (258, 257, 259), (258, 259, 260), (260, 259, 261), (260, 261, 262), (262, 261, 263), (262, 263, 264), (264, 263, 265), (264, 265, 266), (266, 265, 267), (266, 267, 268), (268, 267, 269), (268, 269, 270), (270, 269, 271), (270, 271, 272), (272, 271, 273), (272, 273, 274), (274, 273, 275), (274, 275, 276), (276, 275, 277), (276, 277, 278), (278, 277, 279), (278, 279, 280), (280, 279, 281), (280, 281, 282), (282, 281, 283), (282, 283, 284), (284, 283, 285), (284, 285, 286), (286, 285, 287), (286, 287, 288), (288, 287, 289), (288, 289, 290), (290, 289, 291), (290, 291, 292), (292, 291, 293), (292, 293, 294), (294, 293, 295), (294, 295, 296), (296, 295, 297), (296, 297, 298), (298, 297, 299), (298, 299, 300), (300, 299, 301), (300, 301, 302), (302, 301, 303), (302, 303, 304), (304, 303, 305), (304, 305, 306), (306, 305, 307), (306, 307, 308), (308, 307, 309), (308, 309, 310), (310, 309, 311), (310, 311, 312), (312, 311, 313), (312, 313, 314), (314, 313, 315), (314, 315, 316), (316, 315, 317), (316, 317, 318), (318, 317, 319), (318, 319, 320), (320, 319, 321), (320, 321, 322), (322, 321, 323), (322, 323, 324), (324, 323, 325), (324, 325, 326), (326, 325, 327), (326, 327, 212), (212, 327, 213), (269, 267, 328), (275, 273, 328), (328, 273, 271), (328, 271, 269), (281, 279, 328), (328, 279, 277), (328, 277, 275), (287, 285, 328), (328, 285, 283), (328, 283, 281), (293, 291, 328), (328, 291, 289), (328, 289, 287), (299, 297, 328), (328, 297, 295), (328, 295, 293), (305, 303, 328), (328, 303, 301), (328, 301, 299), (311, 309, 328), (328, 309, 307), (328, 307, 305), (317, 315, 328), (328, 315, 313), (328, 313, 311), (323, 321, 328), (328, 321, 319), (328, 319, 317), (213, 327, 328), (328, 327, 325), (328, 325, 323), (219, 217, 328), (328, 217, 215), (328, 215, 213), (225, 223, 328), (328, 223, 221), (328, 221, 219), (231, 229, 328), (328, 229, 227), (328, 227, 225), (237, 235, 328), (328, 235, 233), (328, 233, 231), (243, 241, 328), (328, 241, 239), (328, 239, 237), (249, 247, 328), (328, 247, 245), (328, 245, 243), (255, 253, 328), (328, 253, 251), (328, 251, 249), (261, 259, 328), (328, 259, 257), (328, 257, 255), (267, 265, 328), (328, 265, 263), (328, 263, 261), (270, 272, 329), (264, 266, 329), (329, 266, 268), (329, 268, 270), (258, 260, 329), (329, 260, 262), (329, 262, 264), (252, 254, 329), (329, 254, 256), (329, 256, 258), (246, 248, 329), (329, 248, 250), (329, 250, 252), (240, 242, 329), (329, 242, 244), (329, 244, 246), (234, 236, 329), (329, 236, 238), (329, 238, 240), (228, 230, 329), (329, 230, 232), (329, 232, 234), (222, 224, 329), (329, 224, 226), (329, 226, 228), (216, 218, 329), (329, 218, 220), (329, 220, 222), (326, 212, 329), (329, 212, 214), (329, 214, 216), (320, 322, 329), (329, 322, 324), (329, 324, 326), (314, 316, 329), (329, 316, 318), (329, 318, 320), (308, 310, 329), (329, 310, 312), (329, 312, 314), (302, 304, 329), (329, 304, 306), (329, 306, 308), (296, 298, 329), (329, 298, 300), (329, 300, 302), (290, 292, 329), (329, 292, 294), (329, 294, 296), (284, 286, 329), (329, 286, 288), (329, 288, 290), (278, 280, 329), (329, 280, 282), (329, 282, 284), (272, 274, 329), (329, 274, 276), (329, 276, 278), (330, 331, 332), (332, 331, 333), (332, 333, 334), (334, 333, 335), (334, 335, 336), (336, 335, 337), (336, 337, 338), (338, 337, 339), (338, 339, 340), (340, 339, 341), (340, 341, 342), (342, 341, 343), (342, 343, 344), (344, 343, 345), (344, 345, 346), (346, 345, 347), (346, 347, 348), (348, 347, 349), (348, 349, 350), (350, 349, 351), (350, 351, 352), (352, 351, 353), (352, 353, 354), (354, 353, 355), (354, 355, 356), (356, 355, 357), (356, 357, 358), (358, 357, 359), (358, 359, 360), (360, 359, 361), (360, 361, 362), (362, 361, 363), (362, 363, 364), (364, 363, 365), (364, 365, 366), (366, 365, 367), (366, 367, 368), (368, 367, 369), (368, 369, 370), (370, 369, 371), (370, 371, 372), (372, 371, 373), (372, 373, 374), (374, 373, 375), (374, 375, 376), (376, 375, 377), (376, 377, 378), (378, 377, 379), (378, 379, 380), (380, 379, 381), (380, 381, 382), (382, 381, 383), (382, 383, 384), (384, 383, 385), (384, 385, 386), (386, 385, 387), (386, 387, 388), (388, 387, 389), (388, 389, 390), (390, 389, 391), (390, 391, 392), (392, 391, 393), (392, 393, 394), (394, 393, 395), (394, 395, 396), (396, 395, 397), (396, 397, 398), (398, 397, 399), (398, 399, 400), (400, 399, 401), (400, 401, 402), (402, 401, 403), (402, 403, 404), (404, 403, 405), (404, 405, 406), (406, 405, 407), (406, 407, 408), (408, 407, 409), (408, 409, 410), (410, 409, 411), (410, 411, 412), (412, 411, 413), (412, 413, 414), (414, 413, 415), (414, 415, 416), (416, 415, 417), (416, 417, 418), (418, 417, 419), (418, 419, 420), (420, 419, 421), (420, 421, 422), (422, 421, 423), (422, 423, 424), (424, 423, 425), (424, 425, 330), (330, 425, 331), (381, 379, 426), (426, 379, 377), (426, 377, 375), (387, 385, 426), (426, 385, 383), (426, 383, 381), (393, 391, 426), (426, 391, 389), (426, 389, 387), (399, 397, 426), (426, 397, 395), (426, 395, 393), (405, 403, 426), (426, 403, 401), (426, 401, 399), (411, 409, 426), (426, 409, 407), (426, 407, 405), (417, 415, 426), (426, 415, 413), (426, 413, 411), (423, 421, 426), (426, 421, 419), (426, 419, 417), (333, 331, 426), (426, 331, 425), (426, 425, 423), (339, 337, 426), (426, 337, 335), (426, 335, 333), (345, 343, 426), (426, 343, 341), (426, 341, 339), (351, 349, 426), (426, 349, 347), (426, 347, 345), (357, 355, 426), (426, 355, 353), (426, 353, 351), (363, 361, 426), (426, 361, 359), (426, 359, 357), (369, 367, 426), (426, 367, 365), (426, 365, 363), (375, 373, 426), (426, 373, 371), (426, 371, 369), (374, 376, 427), (427, 376, 378), (427, 378, 380), (368, 370, 427), (427, 370, 372), (427, 372, 374), (362, 364, 427), (427, 364, 366), (427, 366, 368), (356, 358, 427), (427, 358, 360), (427, 360, 362), (350, 352, 427), (427, 352, 354), (427, 354, 356), (344, 346, 427), (427, 346, 348), (427, 348, 350), (338, 340, 427), (427, 340, 342), (427, 342, 344), (332, 334, 427), (427, 334, 336), (427, 336, 338), (422, 424, 427), (427, 424, 330), (427, 330, 332), (416, 418, 427), (427, 418, 420), (427, 420, 422), (410, 412, 427), (427, 412, 414), (427, 414, 416), (404, 406, 427), (427, 406, 408), (427, 408, 410), (398, 400, 427), (427, 400, 402), (427, 402, 404), (392, 394, 427), (427, 394, 396), (427, 396, 398), (386, 388, 427), (427, 388, 390), (427, 390, 392), (380, 382, 427), (427, 382, 384), (427, 384, 386), (428, 429, 430), (430, 429, 431), (432, 428, 433), (433, 428, 430), (434, 432, 435), (435, 432, 433), (429, 434, 431), (431, 434, 435), (432, 434, 428), (428, 434, 429), (435, 433, 431), (431, 433, 430), (436, 437, 438), (438, 437, 439), (438, 439, 440), (440, 439, 441), (440, 441, 442), (442, 441, 443), (442, 443, 444), (444, 443, 445), (444, 445, 446), (446, 445, 447), (446, 447, 448), (448, 447, 449), (448, 449, 450), (450, 449, 451), (450, 451, 452), (452, 451, 453), (452, 453, 454), (454, 453, 455), (454, 455, 456), (456, 455, 457), (456, 457, 458), (458, 457, 459), (458, 459, 460), (460, 459, 461), (460, 461, 462), (462, 461, 463), (462, 463, 464), (464, 463, 465), (464, 465, 466), (466, 465, 467), (466, 467, 468), (468, 467, 469), (468, 469, 470), (470, 469, 471), (470, 471, 472), (472, 471, 473), (472, 473, 474), (474, 473, 475), (474, 475, 476), (476, 475, 477), (476, 477, 478), (478, 477, 479), (478, 479, 480), (480, 479, 481), (480, 481, 482), (482, 481, 483), (482, 483, 484), (484, 483, 485), (484, 485, 486), (486, 485, 487), (486, 487, 488), (488, 487, 489), (488, 489, 490), (490, 489, 491), (490, 491, 492), (492, 491, 493), (492, 493, 494), (494, 493, 495), (494, 495, 496), (496, 495, 497), (496, 497, 498), (498, 497, 499), (498, 499, 500), (500, 499, 501), (500, 501, 502), (502, 501, 503), (502, 503, 504), (504, 503, 505), (504, 505, 506), (506, 505, 507), (506, 507, 436), (436, 507, 437), (475, 473, 508), (508, 473, 471), (508, 471, 469), (481, 479, 508), (508, 479, 477), (508, 477, 475), (487, 485, 508), (508, 485, 483), (508, 483, 481), (493, 491, 508), (508, 491, 489), (508, 489, 487), (499, 497, 508), (508, 497, 495), (508, 495, 493), (505, 503, 508), (508, 503, 501), (508, 501, 499), (439, 437, 508), (508, 437, 507), (508, 507, 505), (445, 443, 508), (508, 443, 441), (508, 441, 439), (451, 449, 508), (508, 449, 447), (508, 447, 445), (457, 455, 508), (508, 455, 453), (508, 453, 451), (463, 461, 508), (508, 461, 459), (508, 459, 457), (469, 467, 508), (508, 467, 465), (508, 465, 463), (468, 470, 509), (509, 470, 472), (509, 472, 474), (462, 464, 509), (509, 464, 466), (509, 466, 468), (456, 458, 509), (509, 458, 460), (509, 460, 462), (450, 452, 509), (509, 452, 454), (509, 454, 456), (444, 446, 509), (509, 446, 448), (509, 448, 450), (438, 440, 509), (509, 440, 442), (509, 442, 444), (504, 506, 509), (509, 506, 436), (509, 436, 438), (498, 500, 509), (509, 500, 502), (509, 502, 504), (492, 494, 509), (509, 494, 496), (509, 496, 498), (486, 488, 509), (509, 488, 490), (509, 490, 492), (480, 482, 509), (509, 482, 484), (509, 484, 486), (474, 476, 509), (509, 476, 478), (509, 478, 480), (510, 511, 512), (512, 511, 513), (514, 510, 515), (515, 510, 512), (516, 514, 517), (517, 514, 515), (511, 516, 513), (513, 516, 517), (514, 516, 510), (510, 516, 511), (517, 515, 513), (513, 515, 512), (518, 519, 520), (520, 519, 521), (522, 518, 523), (523, 518, 520), (524, 522, 525), (525, 522, 523), (519, 524, 521), (521, 524, 525), (522, 524, 518), (518, 524, 519), (525, 523, 521), (521, 523, 520), (526, 527, 528), (528, 527, 529), (530, 526, 531), (531, 526, 528), (532, 530, 533), (533, 530, 531), (527, 532, 529), (529, 532, 533), (530, 532, 526), (526, 532, 527), (533, 531, 529), (529, 531, 528), (534, 535, 536), (536, 535, 537), (538, 534, 539), (539, 534, 536), (540, 538, 541), (541, 538, 539), (535, 540, 537), (537, 540, 541), (538, 540, 534), (534, 540, 535), (541, 539, 537), (537, 539, 536), (542, 543, 544), (544, 543, 545), (546, 542, 547), (547, 542, 544), (548, 546, 549), (549, 546, 547), (543, 548, 545), (545, 548, 549), (546, 548, 542), (542, 548, 543), (549, 547, 545), (545, 547, 544), (550, 551, 552), (552, 551, 553), (554, 550, 555), (555, 550, 552), (556, 554, 557), (557, 554, 555), (551, 556, 553), (553, 556, 557), (554, 556, 550), (550, 556, 551), (557, 555, 553), (553, 555, 552), (558, 559, 560), (560, 559, 561), (562, 558, 563), (563, 558, 560), (564, 562, 565), (565, 562, 563), (559, 564, 561), (561, 564, 565), (562, 564, 558), (558, 564, 559), (565, 563, 561), (561, 563, 560), (566, 567, 568), (568, 567, 569), (570, 566, 571), (571, 566, 568), (572, 570, 573), (573, 570, 571), (567, 572, 569), (569, 572, 573), (570, 572, 566), (566, 572, 567), (573, 571, 569), (569, 571, 568), (574, 575, 576), (576, 575, 577), (578, 574, 579), (579, 574, 576), (580, 578, 581), (581, 578, 579), (575, 580, 577), (577, 580, 581), (578, 580, 574), (574, 580, 575), (581, 579, 577), (577, 579, 576), (582, 583, 584), (584, 583, 585), (584, 585, 586), (586, 585, 587), (586, 587, 588), (588, 587, 589), (588, 589, 590), (590, 589, 591), (590, 591, 592), (592, 591, 593), (592, 593, 594), (594, 593, 595), (594, 595, 596), (596, 595, 597), (596, 597, 598), (598, 597, 599), (598, 599, 600), (600, 599, 601), (600, 601, 602), (602, 601, 603), (602, 603, 604), (604, 603, 605), (604, 605, 606), (606, 605, 607), (606, 607, 608), (608, 607, 609), (608, 609, 610), (610, 609, 611), (610, 611, 612), (612, 611, 613), (612, 613, 614), (614, 613, 615), (614, 615, 616), (616, 615, 617), (616, 617, 618), (618, 617, 619), (618, 619, 620), (620, 619, 621), (620, 621, 622), (622, 621, 623), (622, 623, 624), (624, 623, 625), (624, 625, 626), (626, 625, 627), (626, 627, 628), (628, 627, 629), (628, 629, 630), (630, 629, 631), (630, 631, 632), (632, 631, 633), (632, 633, 634), (634, 633, 635), (634, 635, 636), (636, 635, 637), (636, 637, 638), (638, 637, 639), (638, 639, 640), (640, 639, 641), (640, 641, 642), (642, 641, 643), (642, 643, 644), (644, 643, 645), (644, 645, 646), (646, 645, 647), (646, 647, 648), (648, 647, 649), (648, 649, 650), (650, 649, 651), (650, 651, 652), (652, 651, 653), (652, 653, 582), (582, 653, 583), (621, 619, 654), (654, 619, 617), (654, 617, 615), (627, 625, 654), (654, 625, 623), (654, 623, 621), (633, 631, 654), (654, 631, 629), (654, 629, 627), (639, 637, 654), (654, 637, 635), (654, 635, 633), (645, 643, 654), (654, 643, 641), (654, 641, 639), (651, 649, 654), (654, 649, 647), (654, 647, 645), (585, 583, 654), (654, 583, 653), (654, 653, 651), (591, 589, 654), (654, 589, 587), (654, 587, 585), (597, 595, 654), (654, 595, 593), (654, 593, 591), (603, 601, 654), (654, 601, 599), (654, 599, 597), (609, 607, 654), (654, 607, 605), (654, 605, 603), (615, 613, 654), (654, 613, 611), (654, 611, 609), (614, 616, 655), (655, 616, 618), (655, 618, 620), (608, 610, 655), (655, 610, 612), (655, 612, 614), (602, 604, 655), (655, 604, 606), (655, 606, 608), (596, 598, 655), (655, 598, 600), (655, 600, 602), (590, 592, 655), (655, 592, 594), (655, 594, 596), (584, 586, 655), (655, 586, 588), (655, 588, 590), (650, 652, 655), (655, 652, 582), (655, 582, 584), (644, 646, 655), (655, 646, 648), (655, 648, 650), (638, 640, 655), (655, 640, 642), (655, 642, 644), (632, 634, 655), (655, 634, 636), (655, 636, 638), (626, 628, 655), (655, 628, 630), (655, 630, 632), (620, 622, 655), (655, 622, 624), (655, 624, 626), (656, 657, 658), (658, 657, 659), (658, 659, 660), (660, 659, 661), (660, 661, 662), (662, 661, 663), (662, 663, 664), (664, 663, 665), (664, 665, 666), (666, 665, 667), (666, 667, 668), (668, 667, 669), (668, 669, 670), (670, 669, 671), (670, 671, 672), (672, 671, 673), (672, 673, 674), (674, 673, 675), (674, 675, 676), (676, 675, 677), (676, 677, 678), (678, 677, 679), (678, 679, 680), (680, 679, 681), (680, 681, 682), (682, 681, 683), (682, 683, 684), (684, 683, 685), (684, 685, 686), (686, 685, 687), (686, 687, 688), (688, 687, 689), (688, 689, 690), (690, 689, 691), (690, 691, 692), (692, 691, 693), (692, 693, 694), (694, 693, 695), (694, 695, 696), (696, 695, 697), (696, 697, 698), (698, 697, 699), (698, 699, 700), (700, 699, 701), (700, 701, 702), (702, 701, 703), (702, 703, 704), (704, 703, 705), (704, 705, 706), (706, 705, 707), (706, 707, 708), (708, 707, 709), (708, 709, 710), (710, 709, 711), (710, 711, 712), (712, 711, 713), (712, 713, 714), (714, 713, 715), (714, 715, 716), (716, 715, 717), (716, 717, 718), (718, 717, 719), (718, 719, 720), (720, 719, 721), (720, 721, 722), (722, 721, 723), (722, 723, 724), (724, 723, 725), (724, 725, 726), (726, 725, 727), (726, 727, 656), (656, 727, 657), (695, 693, 728), (728, 693, 691), (728, 691, 689), (701, 699, 728), (728, 699, 697), (728, 697, 695), (707, 705, 728), (728, 705, 703), (728, 703, 701), (713, 711, 728), (728, 711, 709), (728, 709, 707), (719, 717, 728), (728, 717, 715), (728, 715, 713), (725, 723, 728), (728, 723, 721), (728, 721, 719), (659, 657, 728), (728, 657, 727), (728, 727, 725), (665, 663, 728), (728, 663, 661), (728, 661, 659), (671, 669, 728), (728, 669, 667), (728, 667, 665), (677, 675, 728), (728, 675, 673), (728, 673, 671), (683, 681, 728), (728, 681, 679), (728, 679, 677), (689, 687, 728), (728, 687, 685), (728, 685, 683), (688, 690, 729), (729, 690, 692), (729, 692, 694), (682, 684, 729), (729, 684, 686), (729, 686, 688), (676, 678, 729), (729, 678, 680), (729, 680, 682), (670, 672, 729), (729, 672, 674), (729, 674, 676), (664, 666, 729), (729, 666, 668), (729, 668, 670), (658, 660, 729), (729, 660, 662), (729, 662, 664), (724, 726, 729), (729, 726, 656), (729, 656, 658), (718, 720, 729), (729, 720, 722), (729, 722, 724), (712, 714, 729), (729, 714, 716), (729, 716, 718), (706, 708, 729), (729, 708, 710), (729, 710, 712), (700, 702, 729), (729, 702, 704), (729, 704, 706), (694, 696, 729), (729, 696, 698), (729, 698, 700), (730, 731, 732), (732, 731, 733), (734, 730, 735), (735, 730, 732), (736, 734, 737), (737, 734, 735), (731, 736, 733), (733, 736, 737), (734, 736, 730), (730, 736, 731), (737, 735, 733), (733, 735, 732), (738, 739, 740), (740, 739, 741), (742, 738, 743), (743, 738, 740), (744, 742, 745), (745, 742, 743), (739, 744, 741), (741, 744, 745), (742, 744, 738), (738, 744, 739), (745, 743, 741), (741, 743, 740), (746, 747, 748), (748, 747, 749), (750, 746, 751), (751, 746, 748), (752, 750, 753), (753, 750, 751), (747, 752, 749), (749, 752, 753), (750, 752, 746), (746, 752, 747), (753, 751, 749), (749, 751, 748), (754, 755, 756), (756, 755, 757), (758, 754, 759), (759, 754, 756), (760, 758, 761), (761, 758, 759), (755, 760, 757), (757, 760, 761), (758, 760, 754), (754, 760, 755), (761, 759, 757), (757, 759, 756), (762, 763, 764), (764, 763, 765), (766, 762, 767), (767, 762, 764), (768, 766, 769), (769, 766, 767), (763, 768, 765), (765, 768, 769), (766, 768, 762), (762, 768, 763), (769, 767, 765), (765, 767, 764), (770, 771, 772), (772, 771, 773), (771, 774, 773), (773, 774, 775), (773, 775, 776), (776, 775, 777), (776, 777, 778), (778, 777, 779), (778, 779, 780), (780, 779, 781), (780, 781, 782), (782, 781, 783), (782, 783, 784), (784, 783, 785), (784, 785, 786), (786, 785, 787), (786, 787, 788), (788, 787, 789), (788, 789, 790), (790, 789, 791), (790, 791, 792), (792, 791, 793), (792, 793, 794), (794, 793, 795), (794, 795, 796), (796, 795, 797), (796, 797, 798), (798, 797, 799), (798, 799, 800), (800, 799, 801), (800, 801, 802), (802, 801, 803), (802, 803, 804), (804, 803, 805), (804, 805, 806), (806, 805, 807), (806, 807, 808), (808, 807, 809), (808, 809, 810), (810, 809, 811), (810, 811, 812), (812, 811, 813), (812, 813, 814), (814, 813, 815), (814, 815, 816), (816, 815, 817), (816, 817, 818), (818, 817, 819), (818, 819, 820), (820, 819, 821), (820, 821, 822), (822, 821, 823), (822, 823, 824), (824, 823, 825), (824, 825, 826), (826, 825, 827), (826, 827, 828), (828, 827, 829), (828, 829, 830), (830, 829, 831), (830, 831, 832), (832, 831, 833), (832, 833, 834), (834, 833, 835), (834, 835, 836), (836, 835, 837), (836, 837, 838), (838, 837, 839), (838, 839, 840), (840, 839, 841), (840, 841, 842), (842, 841, 843), (842, 843, 844), (844, 843, 845), (844, 845, 846), (846, 845, 847), (846, 847, 848), (848, 847, 849), (848, 849, 850), (850, 849, 851), (850, 851, 852), (852, 851, 853), (852, 853, 854), (854, 853, 855), (854, 855, 856), (856, 855, 770), (856, 770, 857), (857, 770, 772), (771, 770, 858), (771, 858, 774), (779, 777, 858), (858, 777, 775), (858, 775, 774), (785, 783, 858), (858, 783, 781), (858, 781, 779), (791, 789, 858), (858, 789, 787), (858, 787, 785), (797, 795, 858), (858, 795, 793), (858, 793, 791), (803, 801, 858), (858, 801, 799), (858, 799, 797), (809, 807, 858), (858, 807, 805), (858, 805, 803), (815, 813, 858), (858, 813, 811), (858, 811, 809), (821, 819, 858), (858, 819, 817), (858, 817, 815), (827, 825, 858), (858, 825, 823), (858, 823, 821), (833, 831, 858), (858, 831, 829), (858, 829, 827), (839, 837, 858), (858, 837, 835), (858, 835, 833), (845, 843, 858), (858, 843, 841), (858, 841, 839), (851, 849, 858), (858, 849, 847), (858, 847, 845), (770, 855, 858), (858, 855, 853), (858, 853, 851), (772, 773, 859), (772, 859, 857), (852, 854, 859), (859, 854, 856), (859, 856, 857), (846, 848, 859), (859, 848, 850), (859, 850, 852), (840, 842, 859), (859, 842, 844), (859, 844, 846), (834, 836, 859), (859, 836, 838), (859, 838, 840), (828, 830, 859), (859, 830, 832), (859, 832, 834), (822, 824, 859), (859, 824, 826), (859, 826, 828), (816, 818, 859), (859, 818, 820), (859, 820, 822), (810, 812, 859), (859, 812, 814), (859, 814, 816), (804, 806, 859), (859, 806, 808), (859, 808, 810), (798, 800, 859), (859, 800, 802), (859, 802, 804), (792, 794, 859), (859, 794, 796), (859, 796, 798), (786, 788, 859), (859, 788, 790), (859, 790, 792), (780, 782, 859), (859, 782, 784), (859, 784, 786), (773, 776, 859), (859, 776, 778), (859, 778, 780), (860, 861, 862), (862, 861, 863), (861, 864, 863), (863, 864, 865), (863, 865, 866), (866, 865, 867), (866, 867, 868), (868, 867, 869), (868, 869, 870), (870, 869, 871), (870, 871, 872), (872, 871, 873), (872, 873, 874), (874, 873, 875), (874, 875, 876), (876, 875, 877), (876, 877, 878), (878, 877, 879), (878, 879, 880), (880, 879, 881), (880, 881, 882), (882, 881, 883), (882, 883, 884), (884, 883, 885), (884, 885, 886), (886, 885, 887), (886, 887, 888), (888, 887, 889), (888, 889, 890), (890, 889, 891), (890, 891, 892), (892, 891, 893), (892, 893, 894), (894, 893, 895), (894, 895, 896), (896, 895, 897), (896, 897, 898), (898, 897, 899), (898, 899, 900), (900, 899, 901), (900, 901, 902), (902, 901, 903), (902, 903, 904), (904, 903, 905), (904, 905, 906), (906, 905, 907), (906, 907, 908), (908, 907, 909), (908, 909, 910), (910, 909, 911), (910, 911, 912), (912, 911, 913), (912, 913, 914), (914, 913, 915), (914, 915, 916), (916, 915, 917), (916, 917, 918), (918, 917, 919), (918, 919, 920), (920, 919, 921), (920, 921, 922), (922, 921, 923), (922, 923, 924), (924, 923, 925), (924, 925, 926), (926, 925, 927), (926, 927, 928), (928, 927, 929), (928, 929, 930), (930, 929, 931), (930, 931, 932), (932, 931, 933), (932, 933, 934), (934, 933, 935), (934, 935, 936), (936, 935, 937), (936, 937, 938), (938, 937, 939), (938, 939, 940), (940, 939, 941), (940, 941, 942), (942, 941, 943), (942, 943, 944), (944, 943, 945), (944, 945, 946), (946, 945, 860), (946, 860, 947), (947, 860, 862), (861, 860, 948), (861, 948, 864), (869, 867, 948), (948, 867, 865), (948, 865, 864), (875, 873, 948), (948, 873, 871), (948, 871, 869), (881, 879, 948), (948, 879, 877), (948, 877, 875), (887, 885, 948), (948, 885, 883), (948, 883, 881), (893, 891, 948), (948, 891, 889), (948, 889, 887), (899, 897, 948), (948, 897, 895), (948, 895, 893), (905, 903, 948), (948, 903, 901), (948, 901, 899), (911, 909, 948), (948, 909, 907), (948, 907, 905), (917, 915, 948), (948, 915, 913), (948, 913, 911), (923, 921, 948), (948, 921, 919), (948, 919, 917), (929, 927, 948), (948, 927, 925), (948, 925, 923), (935, 933, 948), (948, 933, 931), (948, 931, 929), (941, 939, 948), (948, 939, 937), (948, 937, 935), (860, 945, 948), (948, 945, 943), (948, 943, 941), (862, 863, 949), (862, 949, 947), (942, 944, 949), (949, 944, 946), (949, 946, 947), (936, 938, 949), (949, 938, 940), (949, 940, 942), (930, 932, 949), (949, 932, 934), (949, 934, 936), (924, 926, 949), (949, 926, 928), (949, 928, 930), (918, 920, 949), (949, 920, 922), (949, 922, 924), (912, 914, 949), (949, 914, 916), (949, 916, 918), (906, 908, 949), (949, 908, 910), (949, 910, 912), (900, 902, 949), (949, 902, 904), (949, 904, 906), (894, 896, 949), (949, 896, 898), (949, 898, 900), (888, 890, 949), (949, 890, 892), (949, 892, 894), (882, 884, 949), (949, 884, 886), (949, 886, 888), (876, 878, 949), (949, 878, 880), (949, 880, 882), (870, 872, 949), (949, 872, 874), (949, 874, 876), (863, 866, 949), (949, 866, 868), (949, 868, 870), (950, 951, 952), (952, 951, 953), (952, 953, 954), (954, 953, 955), (954, 955, 956), (956, 955, 957), (956, 957, 958), (958, 957, 959), (958, 959, 960), (960, 959, 961), (960, 961, 962), (962, 961, 963), (962, 963, 964), (964, 963, 965), (964, 965, 966), (966, 965, 967), (966, 967, 968), (968, 967, 969), (968, 969, 970), (970, 969, 971), (970, 971, 972), (972, 971, 973), (972, 973, 974), (974, 973, 975), (974, 975, 976), (976, 975, 977), (976, 977, 978), (978, 977, 979), (978, 979, 980), (980, 979, 981), (980, 981, 982), (982, 981, 983), (982, 983, 984), (984, 983, 985), (984, 985, 986), (986, 985, 987), (986, 987, 988), (988, 987, 989), (988, 989, 990), (990, 989, 991), (990, 991, 992), (992, 991, 993), (992, 993, 994), (994, 993, 995), (994, 995, 996), (996, 995, 997), (996, 997, 998), (998, 997, 999), (998, 999, 1000), (1000, 999, 1001), (1000, 1001, 1002), (1002, 1001, 1003), (1002, 1003, 1004), (1004, 1003, 1005), (1004, 1005, 1006), (1006, 1005, 1007), (1006, 1007, 1008), (1008, 1007, 1009), (1008, 1009, 1010), (1010, 1009, 1011), (1010, 1011, 1012), (1012, 1011, 1013), (1012, 1013, 1014), (1014, 1013, 1015), (1014, 1015, 1016), (1016, 1015, 1017), (1016, 1017, 1018), (1018, 1017, 1019), (1018, 1019, 1020), (1020, 1019, 1021), (1020, 1021, 1022), (1022, 1021, 1023), (1022, 1023, 1024), (1024, 1023, 1025), (1024, 1025, 1026), (1026, 1025, 1027), (1026, 1027, 1028), (1028, 1027, 1029), (1028, 1029, 1030), (1030, 1029, 1031), (1030, 1031, 1032), (1032, 1031, 1033), (1032, 1033, 1034), (1034, 1033, 1035), (1034, 1035, 1036), (1036, 1035, 1037), (1036, 1037, 1038), (1038, 1037, 1039), (1038, 1039, 1040), (1040, 1039, 1041), (1040, 1041, 1042), (1042, 1041, 1043), (1042, 1043, 1044), (1044, 1043, 1045), (1044, 1045, 950), (950, 1045, 951), (1001, 999, 1046), (1046, 999, 997), (1046, 997, 995), (1007, 1005, 1046), (1046, 1005, 1003), (1046, 1003, 1001), (1013, 1011, 1046), (1046, 1011, 1009), (1046, 1009, 1007), (1019, 1017, 1046), (1046, 1017, 1015), (1046, 1015, 1013), (1025, 1023, 1046), (1046, 1023, 1021), (1046, 1021, 1019), (1031, 1029, 1046), (1046, 1029, 1027), (1046, 1027, 1025), (1037, 1035, 1046), (1046, 1035, 1033), (1046, 1033, 1031), (1043, 1041, 1046), (1046, 1041, 1039), (1046, 1039, 1037), (953, 951, 1046), (1046, 951, 1045), (1046, 1045, 1043), (959, 957, 1046), (1046, 957, 955), (1046, 955, 953), (965, 963, 1046), (1046, 963, 961), (1046, 961, 959), (971, 969, 1046), (1046, 969, 967), (1046, 967, 965), (977, 975, 1046), (1046, 975, 973), (1046, 973, 971), (983, 981, 1046), (1046, 981, 979), (1046, 979, 977), (989, 987, 1046), (1046, 987, 985), (1046, 985, 983), (995, 993, 1046), (1046, 993, 991), (1046, 991, 989), (994, 996, 1047), (1047, 996, 998), (1047, 998, 1000), (988, 990, 1047), (1047, 990, 992), (1047, 992, 994), (982, 984, 1047), (1047, 984, 986), (1047, 986, 988), (976, 978, 1047), (1047, 978, 980), (1047, 980, 982), (970, 972, 1047), (1047, 972, 974), (1047, 974, 976), (964, 966, 1047), (1047, 966, 968), (1047, 968, 970), (958, 960, 1047), (1047, 960, 962), (1047, 962, 964), (952, 954, 1047), (1047, 954, 956), (1047, 956, 958), (1042, 1044, 1047), (1047, 1044, 950), (1047, 950, 952), (1036, 1038, 1047), (1047, 1038, 1040), (1047, 1040, 1042), (1030, 1032, 1047), (1047, 1032, 1034), (1047, 1034, 1036), (1024, 1026, 1047), (1047, 1026, 1028), (1047, 1028, 1030), (1018, 1020, 1047), (1047, 1020, 1022), (1047, 1022, 1024), (1012, 1014, 1047), (1047, 1014, 1016), (1047, 1016, 1018), (1006, 1008, 1047), (1047, 1008, 1010), (1047, 1010, 1012), (1000, 1002, 1047), (1047, 1002, 1004), (1047, 1004, 1006), (1048, 1049, 1050), (1050, 1049, 1051), (1050, 1051, 1052), (1052, 1051, 1053), (1052, 1053, 1054), (1054, 1053, 1055), (1054, 1055, 1056), (1056, 1055, 1057), (1056, 1057, 1058), (1058, 1057, 1059), (1058, 1059, 1060), (1060, 1059, 1061), (1060, 1061, 1062), (1062, 1061, 1063), (1062, 1063, 1064), (1064, 1063, 1065), (1064, 1065, 1066), (1066, 1065, 1067), (1066, 1067, 1068), (1068, 1067, 1069), (1068, 1069, 1070), (1070, 1069, 1071), (1070, 1071, 1072), (1072, 1071, 1073), (1072, 1073, 1074), (1074, 1073, 1075), (1074, 1075, 1076), (1076, 1075, 1077), (1076, 1077, 1078), (1078, 1077, 1079), (1078, 1079, 1080), (1080, 1079, 1081), (1080, 1081, 1082), (1082, 1081, 1083), (1082, 1083, 1084), (1084, 1083, 1085), (1084, 1085, 1086), (1086, 1085, 1087), (1086, 1087, 1088), (1088, 1087, 1089), (1088, 1089, 1090), (1090, 1089, 1091), (1090, 1091, 1092), (1092, 1091, 1093), (1092, 1093, 1094), (1094, 1093, 1095), (1094, 1095, 1096), (1096, 1095, 1097), (1096, 1097, 1098), (1098, 1097, 1099), (1098, 1099, 1100), (1100, 1099, 1101), (1100, 1101, 1102), (1102, 1101, 1103), (1102, 1103, 1104), (1104, 1103, 1105), (1104, 1105, 1106), (1106, 1105, 1107), (1106, 1107, 1108), (1108, 1107, 1109), (1108, 1109, 1110), (1110, 1109, 1111), (1110, 1111, 1112), (1112, 1111, 1113), (1112, 1113, 1114), (1114, 1113, 1115), (1114, 1115, 1116), (1116, 1115, 1117), (1116, 1117, 1118), (1118, 1117, 1119), (1118, 1119, 1120), (1120, 1119, 1121), (1120, 1121, 1122), (1122, 1121, 1123), (1122, 1123, 1124), (1124, 1123, 1125), (1124, 1125, 1126), (1126, 1125, 1127), (1126, 1127, 1128), (1128, 1127, 1129), (1128, 1129, 1130), (1130, 1129, 1131), (1130, 1131, 1132), (1132, 1131, 1133), (1132, 1133, 1134), (1134, 1133, 1135), (1134, 1135, 1136), (1136, 1135, 1137), (1136, 1137, 1138), (1138, 1137, 1139), (1138, 1139, 1140), (1140, 1139, 1141), (1140, 1141, 1142), (1142, 1141, 1143), (1142, 1143, 1048), (1048, 1143, 1049), (1099, 1097, 1144), (1144, 1097, 1095), (1144, 1095, 1093), (1105, 1103, 1144), (1144, 1103, 1101), (1144, 1101, 1099), (1111, 1109, 1144), (1144, 1109, 1107), (1144, 1107, 1105), (1117, 1115, 1144), (1144, 1115, 1113), (1144, 1113, 1111), (1123, 1121, 1144), (1144, 1121, 1119), (1144, 1119, 1117), (1129, 1127, 1144), (1144, 1127, 1125), (1144, 1125, 1123), (1135, 1133, 1144), (1144, 1133, 1131), (1144, 1131, 1129), (1141, 1139, 1144), (1144, 1139, 1137), (1144, 1137, 1135), (1051, 1049, 1144), (1144, 1049, 1143), (1144, 1143, 1141), (1057, 1055, 1144), (1144, 1055, 1053), (1144, 1053, 1051), (1063, 1061, 1144), (1144, 1061, 1059), (1144, 1059, 1057), (1069, 1067, 1144), (1144, 1067, 1065), (1144, 1065, 1063), (1075, 1073, 1144), (1144, 1073, 1071), (1144, 1071, 1069), (1081, 1079, 1144), (1144, 1079, 1077), (1144, 1077, 1075), (1087, 1085, 1144), (1144, 1085, 1083), (1144, 1083, 1081), (1093, 1091, 1144), (1144, 1091, 1089), (1144, 1089, 1087), (1092, 1094, 1145), (1145, 1094, 1096), (1145, 1096, 1098), (1086, 1088, 1145), (1145, 1088, 1090), (1145, 1090, 1092), (1080, 1082, 1145), (1145, 1082, 1084), (1145, 1084, 1086), (1074, 1076, 1145), (1145, 1076, 1078), (1145, 1078, 1080), (1068, 1070, 1145), (1145, 1070, 1072), (1145, 1072, 1074), (1062, 1064, 1145), (1145, 1064, 1066), (1145, 1066, 1068), (1056, 1058, 1145), (1145, 1058, 1060), (1145, 1060, 1062), (1050, 1052, 1145), (1145, 1052, 1054), (1145, 1054, 1056), (1140, 1142, 1145), (1145, 1142, 1048), (1145, 1048, 1050), (1134, 1136, 1145), (1145, 1136, 1138), (1145, 1138, 1140), (1128, 1130, 1145), (1145, 1130, 1132), (1145, 1132, 1134), (1122, 1124, 1145), (1145, 1124, 1126), (1145, 1126, 1128), (1116, 1118, 1145), (1145, 1118, 1120), (1145, 1120, 1122), (1110, 1112, 1145), (1145, 1112, 1114), (1145, 1114, 1116), (1104, 1106, 1145), (1145, 1106, 1108), (1145, 1108, 1110), (1098, 1100, 1145), (1145, 1100, 1102), (1145, 1102, 1104)])
me_satellite_mock_up_collision.use_remesh_preserve_volume = False
me_satellite_mock_up_collision.use_remesh_preserve_attributes = False
me_satellite_mock_up_collision.use_mirror_vertex_groups = False
me_satellite_mock_up_collision.update()

# ---- objects
ob_satellite_mock_up_collision = bpy.data.objects.new('satellite mock up collision', me_satellite_mock_up_collision)
ob_lamp = bpy.data.objects.new('Lamp', light_lamp)
ob_camera = bpy.data.objects.new('Camera', cam_camera)

# ---- transforms, parenting, visibility, modifiers, constraints
ob_satellite_mock_up_collision.location = (0.0, 0.0, 0.45)
ob_satellite_mock_up_collision.rotation_euler = (1.571, 0.0, 0.0)
ob_satellite_mock_up_collision.scale = (0.015, 0.015, 0.015)
ob_satellite_mock_up_collision.lineart.crease_threshold = 0.0
ob_lamp.location = (4.076, 1.005, 5.904)
ob_lamp.rotation_euler = (0.6503, 0.05522, 1.866)
ob_lamp.lock_rotations_4d = False
ob_lamp.empty_display_type = 'ARROWS'
ob_lamp.color = (0.0, 0.0, 0.0, 0.0)
ob_lamp.lineart.crease_threshold = 0.0
ob_camera.location = (7.481, -6.508, 5.344)
ob_camera.rotation_euler = (1.109, 0.0, 0.8149)
ob_camera.lock_rotations_4d = False
ob_camera.empty_display_type = 'ARROWS'
ob_camera.color = (0.0, 0.0, 0.0, 0.0)
ob_camera.display_type = 'WIRE'
ob_camera.lineart.crease_threshold = 0.0

# ---- collection membership
col_collection_1.objects.link(ob_satellite_mock_up_collision)
col_collection_1.objects.link(ob_lamp)
col_collection_1.objects.link(ob_camera)

# ---- scene / render settings (as saved in the file)
scene.camera = ob_camera
scene.frame_start = 1; scene.frame_end = 250; scene.frame_set(1)
scene.render.engine = 'BLENDER_EEVEE_NEXT'
scene.render.resolution_percentage = 50
scene.render.dither_intensity = 0.0
scene.cycles.use_denoising = False
scene.cycles.samples = 128
scene.cycles.sampling_pattern = 'TABULATED_SOBOL'
scene.cycles.use_adaptive_sampling = False
scene.cycles.use_light_tree = False
scene.cycles.blur_glossy = 0.0
scene.cycles.sample_clamp_indirect = 0.0
scene.view_settings.view_transform = 'Standard'
bpy.context.view_layer.update()
